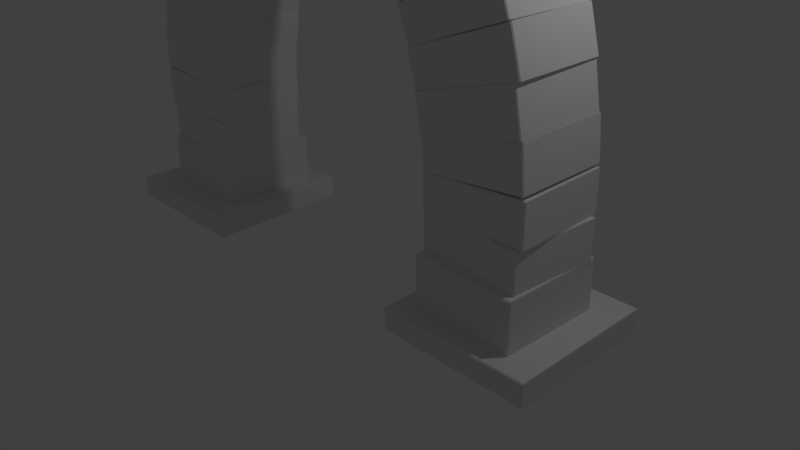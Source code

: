 # Source: archway.blend  (saved by Blender 2.77.0; exported with 4.5.12 LTS)
import bpy
from mathutils import Matrix  # noqa: F401  (used for matrix-valued properties, if any)

bpy.ops.wm.read_factory_settings(use_empty=True)
scene = bpy.context.scene
scene.name = 'Scene'

# ---- collections
col_collection_1 = bpy.data.collections.new('Collection 1'); scene.collection.children.link(col_collection_1)

# ---- materials (node trees are filled in below, after node groups)
mat_material = bpy.data.materials.new('Material')
mat_material.alpha_threshold = 0.0
mat_material.use_transparent_shadow = False
mat_material.roughness = 0.5
mat_material.line_color = (0.0, 0.0, 0.0, 1.0)
mat_material_003 = bpy.data.materials.new('Material.003')
mat_material_003.alpha_threshold = 0.0
mat_material_003.use_transparent_shadow = False
mat_material_003.roughness = 0.5
mat_material_003.line_color = (0.0, 0.0, 0.0, 1.0)

# ---- material node trees

# ---- world
world_world = bpy.data.worlds.new('World'); scene.world = world_world
world_world.color = (0.05088, 0.05088, 0.05088)
world_world.use_sun_shadow = False
world_world.sun_shadow_jitter_overblur = 0.0
world_world.cycles.sampling_method = 'MANUAL'

# ---- cameras
cam_camera = bpy.data.cameras.new('Camera')
cam_camera.clip_end = 100.0
cam_camera.lens = 35.0
cam_camera.sensor_width = 32.0
cam_camera.sensor_height = 18.0
cam_camera.ortho_scale = 7.314
cam_camera.dof.focus_distance = 0.0
cam_camera.dof.aperture_fstop = 128.0

# ---- lights
light_lamp = bpy.data.lights.new('Lamp', 'POINT')
light_lamp.transmission_factor = 0.0
light_lamp.cutoff_distance = 30.0
light_lamp.energy = 100.0
light_lamp.shadow_buffer_clip_start = 1.001
light_lamp.shadow_soft_size = 0.1
light_lamp.shadow_maximum_resolution = 0.006
light_lamp.use_absolute_resolution = True

# ---- meshes
me_cube_041 = bpy.data.meshes.new('Cube.041')
me_cube_041.from_pydata([(5.702, -1.061, 4.578), (4.407, -1.055, 5.357), (3.734, -1.027, 5.441), (-0.1958, -1.009, -6.502), (-1.0, -1.0, 1.0), (-1.022, -1.025, 1.014), (-0.8767, -1.035, 2.987), (1.164, -0.9842, 1.257), (8.825, -1.633, 0.3292), (8.845, -1.633, 0.3352), (8.826, -1.656, 0.363), (8.881, 1.416, 0.2002), (8.883, 1.44, 0.232), (8.902, 1.415, 0.2062), (10.11, 1.467, 6.833), (10.12, 1.443, 6.858), (10.13, 1.442, 6.818), (10.06, -1.629, 6.964), (10.08, -1.606, 6.947), (10.07, -1.606, 6.987), (8.437, -1.646, 0.7763), (8.416, -1.622, 0.7911), (8.428, -1.622, 0.7507), (8.494, 1.45, 0.6453), (8.484, 1.427, 0.6217), (8.472, 1.427, 0.662), (9.725, 1.454, 7.28), (9.724, 1.477, 7.246), (9.705, 1.454, 7.274), (9.669, -1.595, 7.409), (9.648, -1.595, 7.403), (9.667, -1.619, 7.377), (9.581, 0.8595, 5.948), (9.589, 0.8356, 5.972), (9.601, 0.8353, 5.932), (8.568, 0.887, 7.024), (8.549, 0.8639, 7.05), (8.569, 0.8633, 7.056), (9.521, -1.258, 5.925), (9.543, -1.235, 5.91), (9.531, -1.235, 5.95), (8.49, -1.206, 7.028), (8.508, -1.23, 7.001), (8.51, -1.207, 7.034), (8.744, 0.8928, 1.451), (8.762, 0.8687, 1.424), (8.742, 0.8693, 1.418), (7.71, 0.8973, 2.542), (7.731, 0.9203, 2.526), (7.722, 0.897, 2.501), (8.683, -1.201, 1.395), (8.704, -1.202, 1.401), (8.684, -1.225, 1.428), (7.651, -1.173, 2.519), (7.663, -1.173, 2.479), (7.671, -1.197, 2.503), (8.598, 0.7836, 7.023), (8.606, 0.7593, 7.046), (8.618, 0.7594, 7.006), (7.867, 0.8034, 7.799), (7.847, 0.7803, 7.824), (7.868, 0.7793, 7.83), (8.518, -1.099, 6.861), (8.54, -1.076, 6.848), (8.528, -1.076, 6.888), (7.769, -1.055, 7.666), (7.787, -1.079, 7.637), (7.79, -1.056, 7.672), (7.772, 0.8887, 2.575), (7.79, 0.8648, 2.546), (7.769, 0.8658, 2.54), (7.019, 0.8857, 3.365), (7.041, 0.9085, 3.351), (7.031, 0.8858, 3.324), (7.692, -0.9696, 2.382), (7.712, -0.9705, 2.389), (7.692, -0.9936, 2.413), (6.942, -0.9496, 3.207), (6.953, -0.9495, 3.166), (6.962, -0.9738, 3.189), (7.813, 0.8775, 7.69), (7.822, 0.8541, 7.716), (7.834, 0.8534, 7.676), (7.084, 0.8973, 8.464), (7.064, 0.8743, 8.494), (7.084, 0.8741, 8.5), (7.789, -1.007, 7.808), (7.808, -0.9839, 7.794), (7.796, -0.9833, 7.834), (7.038, -0.963, 8.612), (7.054, -0.9871, 8.588), (7.058, -0.9632, 8.618), (6.984, 0.8382, 3.24), (7.002, 0.814, 3.215), (6.98, 0.8143, 3.21), (6.351, 0.8317, 3.906), (6.372, 0.8548, 3.889), (6.365, 0.831, 3.864), (6.976, -1.023, 3.333), (6.953, -1.047, 3.33), (6.324, -1.006, 4.024), (6.338, -1.03, 3.983), (7.001, 0.9178, 8.488), (7.008, 0.8945, 8.514), (7.023, 0.8937, 8.476), (6.248, 0.9399, 9.106), (6.226, 0.917, 9.13), (6.247, 0.9167, 9.139), (6.967, -1.004, 8.617), (6.988, -0.9809, 8.604), (6.973, -0.9802, 8.642), (6.191, -0.9576, 9.258), (6.21, -0.9818, 9.239), (6.212, -0.9579, 9.267), (6.349, 0.8747, 3.97), (6.37, 0.8505, 3.95), (6.347, 0.8508, 3.943), (5.696, 0.8702, 4.503), (5.718, 0.8932, 4.488), (5.712, 0.8694, 4.463), (6.335, -1.024, 4.078), (6.311, -1.047, 4.072), (5.661, -1.004, 4.631), (5.677, -1.029, 4.593), (6.211, 0.9102, 9.121), (6.215, 0.8868, 9.147), (6.233, 0.8859, 9.11), (5.439, 0.9343, 9.58), (5.416, 0.9114, 9.596), (5.438, 0.9111, 9.609), (6.19, -1.012, 9.246), (6.172, -0.9876, 9.281), (5.373, -0.9864, 9.731), (5.395, -0.9633, 9.743), (5.726, 0.8619, 4.479), (5.745, 0.8374, 4.443), (5.102, 0.858, 4.828), (5.125, 0.8808, 4.816), (5.121, 0.8571, 4.793), (5.058, -1.04, 4.963), (5.077, -1.041, 4.928), (5.407, 0.9559, 9.664), (5.409, 0.9329, 9.691), (5.43, 0.9318, 9.659), (4.62, 0.978, 9.961), (4.597, 0.9551, 9.973), (4.619, 0.9551, 9.989), (5.369, -0.9644, 9.885), (5.393, -0.9415, 9.874), (5.372, -0.9405, 9.906), (4.559, -0.9417, 10.19), (4.583, -0.9184, 10.2), (5.086, 0.8627, 4.852), (5.107, 0.8381, 4.822), (4.451, 0.857, 5.072), (4.475, 0.8799, 5.062), (4.473, 0.8559, 5.04), (5.07, -1.035, 5.037), (5.047, -1.058, 5.048), (4.414, -1.04, 5.289), (4.436, -1.041, 5.258), (4.576, 1.002, 9.928), (4.577, 0.9789, 9.954), (4.599, 0.9776, 9.927), (3.783, 1.026, 10.06), (3.759, 1.003, 10.07), (3.782, 1.003, 10.09), (4.55, -0.9569, 10.15), (4.528, -0.9323, 10.18), (3.71, -0.9318, 10.29), (3.733, -0.9085, 10.31), (4.435, 0.9043, 5.154), (4.457, 0.8796, 5.13), (3.795, 0.9, 5.242), (3.82, 0.9228, 5.237), (3.819, 0.8987, 5.216), (3.746, -1.035, 5.47), (3.769, -1.036, 5.443), (3.739, 0.9969, 10.02), (3.738, 0.974, 10.05), (3.761, 0.9727, 10.02), (2.945, 1.022, 9.985), (2.92, 0.9994, 9.987), (2.942, 0.9993, 10.01), (3.701, -0.9232, 10.25), (3.678, -0.8986, 10.27), (2.861, -0.873, 10.21), (2.884, -0.8973, 10.21), (2.883, -0.8733, 10.23), (3.771, 0.8932, 5.236), (3.794, 0.8684, 5.216), (3.296, 0.8838, 5.221), (3.32, 0.9066, 5.219), (3.321, 0.8825, 5.198), (3.237, -0.9886, 5.443), (3.261, -1.013, 5.423), (2.903, 1.001, 9.921), (2.901, 0.978, 9.949), (2.925, 0.9771, 9.935), (2.13, 1.015, 9.527), (2.107, 0.9917, 9.519), (2.125, 0.9919, 9.553), (2.875, -0.9198, 10.12), (2.853, -0.8954, 10.13), (2.059, -0.8816, 9.701), (2.08, -0.9056, 9.714), (2.076, -0.8816, 9.735), (3.314, 0.9091, 5.306), (3.336, 0.8852, 5.318), (3.317, 0.8851, 5.284), (2.852, 0.8928, 5.074), (2.874, 0.9161, 5.084), (2.878, 0.892, 5.062), (3.268, -1.012, 5.468), (3.287, -1.012, 5.502), (2.803, -0.9805, 5.256), (2.828, -1.005, 5.246), (2.081, 1.021, 9.508), (2.079, 0.9984, 9.542), (2.1, 0.9978, 9.535), (1.346, 1.029, 8.797), (1.326, 1.006, 8.784), (1.337, 1.006, 8.823), (2.039, -0.8998, 9.653), (2.057, -0.8763, 9.674), (2.037, -0.8758, 9.68), (1.283, -0.8684, 8.922), (1.302, -0.8922, 8.938), (1.294, -0.8681, 8.962), (2.821, 0.9458, 5.142), (2.842, 0.922, 5.159), (2.828, 0.9217, 5.118), (2.383, 0.9257, 4.718), (2.402, 0.9492, 4.739), (2.407, 0.9251, 4.713), (2.8, -0.9522, 5.298), (2.785, -0.976, 5.259), (2.34, -0.9484, 4.857), (2.364, -0.9726, 4.854), (1.325, 1.038, 8.729), (1.321, 1.015, 8.768), (1.34, 1.014, 8.762), (0.6512, 1.05, 7.721), (0.6324, 1.026, 7.704), (0.6372, 1.027, 7.745), (1.275, -0.9218, 8.883), (1.256, -0.8975, 8.888), (0.5677, -0.8855, 7.823), (0.5833, -0.9094, 7.848), (0.5725, -0.8852, 7.865), (2.369, 0.9561, 4.746), (2.388, 0.9321, 4.766), (2.38, 0.9318, 4.723), (1.967, 0.9386, 4.142), (1.982, 0.962, 4.169), (1.991, 0.9378, 4.144), (2.315, -1.004, 4.844), (2.322, -1.003, 4.887), (1.902, -0.9734, 4.262), (1.926, -0.9978, 4.265), (0.6727, 1.074, 7.637), (0.6639, 1.051, 7.677), (0.6833, 1.05, 7.674), (0.07956, 1.09, 6.359), (0.06329, 1.067, 6.338), (0.06214, 1.068, 6.381), (0.5963, -0.9236, 7.766), (0.578, -0.8991, 7.769), (-0.02269, -0.8832, 6.43), (-0.01111, -0.9071, 6.457), (-0.02384, -0.8828, 6.472), (1.987, 0.9851, 4.154), (2.003, 0.961, 4.176), (2.001, 0.9607, 4.133), (1.633, 0.97, 3.388), (1.644, 0.9934, 3.419), (1.657, 0.969, 3.394), (1.914, -1.013, 4.225), (1.916, -1.013, 4.269), (1.547, -0.9805, 3.479), (1.57, -1.005, 3.486), (0.0405, 1.117, 6.327), (0.02665, 1.094, 6.365), (0.04511, 1.093, 6.366), (-0.4542, 1.136, 4.811), (-0.4661, 1.113, 4.787), (-0.4744, 1.114, 4.83), (-0.06908, -0.9201, 6.385), (-0.06039, -0.8968, 6.42), (-0.07885, -0.8958, 6.418), (-0.5728, -0.9001, 4.841), (-0.5799, -0.8759, 4.883), (1.628, 1.016, 3.365), (1.641, 0.9915, 3.388), (1.642, 0.9912, 3.336), (1.333, 1.003, 2.457), (1.341, 1.026, 2.488), (1.355, 1.002, 2.461), (1.536, -0.9984, 3.442), (1.536, -1.022, 3.391), (1.227, -1.011, 2.511), (1.248, -1.012, 2.515), (6.859, 1.273, -10.63), (6.871, 1.272, -10.68), (6.85, 1.296, -10.66), (6.803, -1.776, -10.51), (6.793, -1.8, -10.53), (6.815, -1.777, -10.55), (5.563, -1.827, -17.13), (5.562, -1.803, -17.16), (5.582, -1.804, -17.16), (5.62, 1.269, -17.26), (5.639, 1.245, -17.29), (5.618, 1.246, -17.29), (6.461, 1.307, -10.25), (6.442, 1.284, -10.22), (6.462, 1.284, -10.21), (6.404, -1.789, -10.12), (6.406, -1.765, -10.08), (6.385, -1.765, -10.09), (5.165, -1.792, -16.74), (5.174, -1.816, -16.72), (5.153, -1.792, -16.7), (5.221, 1.256, -16.87), (5.21, 1.257, -16.83), (5.231, 1.28, -16.85), (5.509, -1.204, -15.62), (5.508, -1.18, -15.65), (5.528, -1.181, -15.65), (4.496, -1.176, -14.55), (4.475, -1.152, -14.53), (4.487, -1.152, -14.57), (5.569, 0.9138, -15.6), (5.587, 0.8897, -15.63), (5.567, 0.8903, -15.63), (4.534, 0.9183, -14.51), (4.556, 0.9413, -14.52), (4.546, 0.9181, -14.55), (6.345, -1.237, -11.12), (6.367, -1.214, -11.14), (6.355, -1.214, -11.1), (5.314, -1.185, -10.02), (5.333, -1.209, -10.05), (5.335, -1.186, -10.02), (6.414, 0.8567, -11.08), (6.426, 0.8564, -11.12), (6.406, 0.8805, -11.1), (5.373, 0.885, -10.0), (5.394, 0.8844, -9.994), (5.393, 0.9081, -10.03), (4.52, -1.074, -14.6), (4.52, -1.05, -14.63), (4.54, -1.051, -14.63), (3.79, -1.054, -13.83), (3.77, -1.03, -13.81), (3.782, -1.03, -13.85), (4.6, 0.8082, -14.44), (4.618, 0.7843, -14.47), (4.597, 0.7853, -14.48), (3.848, 0.8052, -13.65), (3.87, 0.8281, -13.67), (3.859, 0.8054, -13.69), (5.346, -1.179, -10.16), (5.368, -1.156, -10.17), (5.356, -1.157, -10.13), (4.598, -1.135, -9.351), (4.616, -1.159, -9.379), (4.618, -1.136, -9.345), (5.434, 0.6788, -9.971), (5.446, 0.6789, -10.01), (5.426, 0.7031, -9.993), (4.675, 0.6998, -9.193), (4.696, 0.6989, -9.187), (4.695, 0.723, -9.218), (3.804, -1.104, -13.68), (3.781, -1.127, -13.69), (3.034, -1.083, -12.87), (3.046, -1.107, -12.91), (3.812, 0.7577, -13.78), (3.83, 0.7336, -13.8), (3.808, 0.7338, -13.81), (3.061, 0.7545, -12.98), (3.082, 0.7775, -13.0), (3.073, 0.7538, -13.03), (4.617, -1.087, -9.208), (4.636, -1.064, -9.223), (4.624, -1.064, -9.183), (3.984, -1.047, -8.532), (4.0, -1.071, -8.554), (4.005, -1.047, -8.526), (4.65, 0.7736, -9.301), (4.662, 0.773, -9.341), (4.642, 0.797, -9.327), (4.011, 0.7907, -8.65), (4.032, 0.7904, -8.644), (4.03, 0.8137, -8.677), (2.991, -1.124, -12.78), (3.011, -1.124, -12.78), (2.286, -1.106, -11.85), (2.268, -1.082, -11.83), (3.014, 0.7987, -12.86), (3.031, 0.7746, -12.89), (3.011, 0.7747, -12.89), (2.314, 0.8161, -11.93), (2.288, 0.7928, -11.94), (3.982, -1.089, -8.595), (3.974, -1.065, -8.552), (3.359, -1.05, -7.77), (3.376, -1.074, -7.794), (3.379, -1.051, -7.766), (3.993, 0.8097, -8.664), (4.001, 0.8091, -8.708), (3.982, 0.8331, -8.689), (3.378, 0.8246, -7.881), (3.398, 0.8245, -7.877), (3.395, 0.8477, -7.913), (2.286, -1.051, -11.8), (2.266, -1.075, -11.8), (1.588, -1.036, -10.68), (1.594, -1.06, -10.72), (2.284, 0.8477, -11.87), (2.299, 0.8237, -11.91), (2.278, 0.8238, -11.91), (1.601, 0.8393, -10.78), (1.619, 0.8626, -10.8), (1.607, 0.8388, -10.82), (3.39, -1.044, -7.823), (3.406, -1.02, -7.839), (3.4, -1.02, -7.796), (2.86, -1.009, -6.937), (2.871, -1.032, -6.966), (2.88, -1.009, -6.935), (3.412, 0.8551, -7.897), (3.418, 0.8547, -7.94), (3.399, 0.8786, -7.922), (2.873, 0.8667, -7.038), (2.892, 0.8666, -7.036), (2.886, 0.8898, -7.073), (1.577, -1.056, -10.74), (1.557, -1.08, -10.74), (0.9277, -1.063, -9.524), (0.9133, -1.039, -9.498), (1.556, 0.8424, -10.87), (1.568, 0.8184, -10.91), (1.548, 0.8183, -10.91), (0.9301, 0.8587, -9.665), (0.9043, 0.8351, -9.664), (2.845, -1.013, -6.945), (2.86, -0.9893, -6.962), (2.857, -0.9886, -6.919), (2.349, -0.976, -5.949), (2.36, -1.0, -5.982), (2.369, -0.9759, -5.948), (2.848, 0.8859, -7.085), (2.851, 0.8853, -7.129), (2.833, 0.909, -7.11), (2.34, 0.8985, -6.115), (2.36, 0.8987, -6.114), (2.351, 0.9216, -6.152), (0.9376, -1.062, -9.448), (0.9182, -1.086, -9.443), (0.3324, -1.071, -8.049), (0.3315, -1.072, -8.092), (0.9093, 0.8748, -9.564), (0.9192, 0.8508, -9.601), (0.8996, 0.8506, -9.598), (0.3138, 0.8649, -8.203), (0.3292, 0.8883, -8.227), (0.3129, 0.8643, -8.246), (2.313, -1.022, -5.996), (2.327, -0.9987, -6.014), (2.326, -0.9981, -5.97), (1.852, -1.011, -4.905), (1.874, -0.9876, -4.9), (2.308, 0.9147, -6.123), (2.308, 0.9141, -6.167), (2.291, 0.9378, -6.147), (1.833, 0.9249, -5.059), (1.856, 0.9252, -5.053), (1.845, 0.9481, -5.09), (0.3485, -1.018, -8.027), (0.3294, -1.042, -8.021), (-0.205, -1.031, -6.554), (-0.2153, -1.008, -6.529), (0.3145, 0.8803, -8.12), (0.322, 0.8564, -8.158), (0.3026, 0.8562, -8.154), (-0.2158, 0.891, -6.665), (-0.2417, 0.8671, -6.66), (1.843, -0.9803, -4.878), (1.856, -0.9568, -4.897), (1.858, -0.9562, -4.853), (1.526, -0.9492, -4.002), (1.533, -0.9731, -4.032), (1.548, -0.9489, -4.005), (1.832, 0.9185, -4.985), (1.83, 0.9179, -5.028), (1.814, 0.9416, -5.007), (1.5, 0.9255, -4.133), (1.521, 0.9257, -4.136), (1.506, 0.9487, -4.166), (-0.6081, -0.9907, -4.796), (-0.6144, -0.9669, -4.771), (-0.1917, 0.9133, -6.573), (-0.2025, 0.889, -6.626), (-0.5948, 0.9316, -4.904), (-0.621, 0.908, -4.894), (1.522, -0.9752, -4.136), (1.531, -0.951, -4.096), (1.271, -0.9393, -3.116), (1.28, -0.9632, -3.138), (1.294, -0.9393, -3.123), (1.524, 0.9238, -4.219), (1.516, 0.9232, -4.261), (1.504, 0.9471, -4.238), (1.264, 0.9355, -3.239), (1.288, 0.9355, -3.246), (1.268, 0.9587, -3.268), (-0.6069, -0.9723, -4.753), (-0.6287, -0.9956, -4.742), (-0.9069, -0.9753, -2.911), (-0.9105, -0.9515, -2.889), (-0.5967, 0.9266, -4.829), (-0.5959, 0.9027, -4.858), (-0.6175, 0.9029, -4.849), (-0.8732, 0.9468, -3.01), (-0.8994, 0.9235, -2.994), (1.23, -0.9905, -3.131), (1.237, -0.9672, -3.154), (1.251, -0.9669, -3.116), (1.064, -0.9538, -2.042), (1.067, -0.9776, -2.065), (1.089, -0.9541, -2.056), (1.262, 0.9081, -3.221), (1.248, 0.9078, -3.26), (1.241, 0.9317, -3.237), (1.075, 0.9212, -2.148), (1.1, 0.9209, -2.162), (1.078, 0.9445, -2.174), (-0.8973, -0.9839, -2.876), (-0.8738, -0.984, -2.891), (-1.017, -0.9735, -0.93), (-1.039, -0.9736, -0.9537), (-0.8707, 0.977, -2.922), (-0.8701, 0.9533, -2.946), (-0.8936, 0.9534, -2.932), (-1.013, 0.9637, -0.9857), (-1.011, 0.9872, -1.01), (-1.035, 0.9636, -1.009), (1.052, -0.9836, -2.082), (1.072, -0.9598, -2.05), (0.9645, -0.9762, -0.9132), (0.9893, -0.9528, -0.9372), (1.076, 0.9538, -2.105), (1.055, 0.9537, -2.138), (1.053, 0.9774, -2.114), (0.9682, 0.961, -0.969), (0.993, 0.9608, -0.9923), (0.9694, 0.9844, -0.9932), (-1.0, -1.0, -0.9764), (-0.9764, -1.0, -1.0), (-0.9764, 1.0, -0.9764), (-0.9764, 0.9764, -1.0), (-1.0, 0.9764, -0.9764), (-0.9764, 1.0, 0.9648), (-1.0, 0.9764, 1.0), (0.9764, -1.0, -1.0), (1.0, -1.0, -0.9764), (0.9989, -0.9989, 0.1544), (0.9771, -0.9989, 0.1869), (1.0, 0.9764, -0.9764), (0.9764, 0.9764, -1.0), (0.9764, 1.0, -0.9764), (0.9771, 0.9775, 0.1869), (0.9989, 0.9775, 0.1544), (0.9753, 1.001, 0.1622), (-0.9968, 1.015, 1.089), (-1.022, 0.9916, 1.073), (-0.8561, 1.005, 2.999), (-0.8763, 0.9812, 3.046), (0.9816, -1.021, 0.1727), (1.005, -1.021, 0.1871), (1.086, -1.026, 1.303), (1.07, -1.026, 1.341), (1.005, 0.9955, 0.2458), (0.982, 0.9956, 0.2314), (0.9826, 1.019, 0.2575), (1.07, 0.9906, 1.4), (1.087, 0.9907, 1.361), (1.064, 1.014, 1.375), (-0.8761, -0.9731, 3.088), (-0.862, -0.9731, 3.049), (-0.5742, -0.9559, 4.923), (-0.5926, -0.9794, 4.916), (-0.8398, 1.027, 3.099), (-0.8476, 1.003, 3.074), (-0.8616, 1.003, 3.113), (-0.56, 0.9969, 4.948), (-0.5592, 1.021, 4.908), (-0.5782, 0.997, 4.941), (1.32, -0.9633, 2.383), (1.33, -0.9868, 2.337), (1.178, 0.9922, 1.282), (1.162, 1.016, 1.329), (1.335, 0.9896, 2.408), (1.345, 0.9896, 2.362), (1.324, 1.013, 2.383)], [], [(20, 10, 17, 31), (37, 43, 40, 33), (12, 23, 27, 14), (15, 26, 29, 19), (21, 30, 28, 25), (8, 22, 24, 11), (34, 39, 51, 45), (54, 49, 46, 50), (61, 67, 64, 57), (47, 53, 41, 36), (48, 35, 32, 44), (42, 55, 52, 38), (58, 63, 75, 69), (78, 73, 70, 74), (85, 91, 88, 81), (71, 77, 65, 60), (72, 59, 56, 68), (66, 79, 76, 62), (82, 87, 98, 93), (101, 97, 94, 99), (107, 113, 110, 103), (95, 100, 89, 84), (96, 83, 80, 92), (90, 101, 99, 86), (104, 109, 120, 115), (123, 119, 116, 121), (129, 133, 131, 125), (117, 122, 111, 106), (118, 105, 102, 114), (112, 123, 121, 108), (126, 130, 0, 135), (140, 138, 135, 0), (146, 151, 149, 142), (136, 139, 132, 128), (137, 127, 124, 134), (132, 139, 140, 0, 130), (143, 148, 157, 153), (160, 156, 153, 157, 158), (166, 170, 168, 162), (154, 159, 150, 145), (155, 144, 141, 152), (150, 159, 160, 158, 147), (163, 167, 1, 172), (177, 175, 172, 1), (183, 188, 185, 179), (173, 176, 169, 165), (174, 164, 161, 171), (169, 176, 177, 1, 167), (180, 184, 2, 190), (195, 193, 190, 2), (201, 206, 203, 197), (191, 194, 186, 182), (192, 181, 178, 189), (187, 195, 2, 184), (198, 202, 214, 208), (216, 212, 209, 213), (222, 228, 225, 218), (210, 215, 204, 200), (211, 199, 196, 207), (205, 216, 213, 214, 202), (219, 224, 235, 230), (238, 234, 231, 236), (244, 249, 246, 240), (232, 237, 226, 221), (233, 220, 217, 229), (227, 238, 236, 223), (241, 245, 257, 251), (259, 255, 252, 256), (265, 270, 267, 261), (253, 258, 247, 243), (254, 242, 239, 250), (248, 259, 256, 257, 245), (262, 266, 278, 272), (280, 276, 273, 277), (286, 291, 289, 282), (274, 279, 268, 264), (275, 263, 260, 271), (269, 280, 277, 278, 266), (283, 288, 298, 293), (301, 297, 294, 299), (303, 307, 310, 312), (295, 300, 290, 285), (296, 284, 281, 292), (290, 300, 301, 299, 287), (314, 304, 311, 325), (331, 337, 334, 327), (306, 317, 321, 308), (309, 320, 323, 313), (315, 324, 322, 319), (302, 316, 318, 305), (328, 333, 345, 339), (348, 343, 340, 344), (355, 361, 358, 351), (341, 347, 335, 330), (342, 329, 326, 338), (336, 349, 346, 332), (352, 357, 369, 363), (372, 367, 364, 368), (377, 383, 380, 375), (365, 371, 359, 354), (366, 353, 350, 362), (360, 373, 370, 356), (374, 379, 391, 385), (394, 389, 386, 390), (398, 399, 404, 402, 396), (387, 393, 381, 376), (388, 377, 375, 384), (382, 395, 392, 378), (397, 401, 411, 405), (414, 409, 406, 410), (419, 425, 422, 417), (407, 413, 404, 399), (408, 398, 396, 397, 405), (403, 415, 412, 400), (416, 421, 433, 427), (436, 431, 428, 432), (440, 441, 446, 444, 439), (429, 435, 423, 418), (430, 419, 417, 426), (424, 437, 434, 420), (438, 443, 454, 448), (457, 452, 449, 453), (462, 468, 465, 460), (450, 456, 446, 441), (451, 440, 439, 447), (445, 458, 455, 442), (459, 464, 475, 470), (478, 473, 471, 474), (482, 483, 488, 486, 481), (472, 477, 466, 461), (472, 461, 462, 460, 469), (467, 479, 476, 463), (480, 485, 496, 490), (499, 494, 491, 495), (510, 501, 3, 507), (492, 498, 488, 483), (493, 482, 481, 489), (487, 500, 497, 484), (509, 515, 506, 502), (3, 504, 513, 507), (520, 521, 526, 524, 519), (501, 502, 506, 504, 3), (516, 511, 508, 512), (505, 517, 514, 503), (518, 523, 534, 528), (537, 532, 529, 533), (542, 548, 545, 539), (530, 536, 526, 521), (531, 520, 519, 527), (525, 538, 535, 522), (540, 544, 554, 549), (557, 552, 550, 553), (4, 565, 563, 559), (551, 556, 546, 541), (551, 541, 542, 539, 540, 549), (547, 558, 555, 543), (560, 562, 571, 566), (569, 573, 565, 4), (578, 589, 586, 576), (564, 575, 572, 561), (568, 569, 4, 559, 560, 566, 567), (574, 568, 567, 570), (5, 577, 585, 580), (6, 579, 577, 5), (593, 599, 596, 590), (588, 582, 581, 584), (583, 587, 579, 6), (582, 583, 6, 5, 580, 581), (591, 595, 602, 7), (605, 601, 7, 602), (600, 604, 597, 592), (601, 593, 590, 591, 7), (598, 606, 603, 594), (8, 9, 10), (11, 12, 13), (14, 15, 16), (17, 18, 19), (20, 21, 22), (23, 24, 25), (26, 27, 28), (29, 30, 31), (32, 33, 34), (35, 36, 37), (38, 39, 40), (41, 42, 43), (44, 45, 46), (47, 48, 49), (50, 51, 52), (53, 54, 55), (56, 57, 58), (59, 60, 61), (62, 63, 64), (65, 66, 67), (68, 69, 70), (71, 72, 73), (74, 75, 76), (77, 78, 79), (80, 81, 82), (83, 84, 85), (86, 87, 88), (89, 90, 91), (92, 93, 94), (95, 96, 97), (102, 103, 104), (105, 106, 107), (108, 109, 110), (111, 112, 113), (114, 115, 116), (117, 118, 119), (124, 125, 126), (127, 128, 129), (136, 137, 138), (141, 142, 143), (144, 145, 146), (147, 148, 149), (154, 155, 156), (161, 162, 163), (164, 165, 166), (173, 174, 175), (178, 179, 180), (181, 182, 183), (186, 187, 188), (191, 192, 193), (196, 197, 198), (199, 200, 201), (204, 205, 206), (207, 208, 209), (210, 211, 212), (217, 218, 219), (220, 221, 222), (223, 224, 225), (226, 227, 228), (229, 230, 231), (232, 233, 234), (239, 240, 241), (242, 243, 244), (247, 248, 249), (250, 251, 252), (253, 254, 255), (260, 261, 262), (263, 264, 265), (268, 269, 270), (271, 272, 273), (274, 275, 276), (281, 282, 283), (284, 285, 286), (287, 288, 289), (292, 293, 294), (295, 296, 297), (302, 303, 304), (305, 306, 307), (308, 309, 310), (311, 312, 313), (314, 315, 316), (317, 318, 319), (320, 321, 322), (323, 324, 325), (326, 327, 328), (329, 330, 331), (332, 333, 334), (335, 336, 337), (338, 339, 340), (341, 342, 343), (344, 345, 346), (347, 348, 349), (350, 351, 352), (353, 354, 355), (356, 357, 358), (359, 360, 361), (362, 363, 364), (365, 366, 367), (368, 369, 370), (371, 372, 373), (378, 379, 380), (381, 382, 383), (384, 385, 386), (387, 388, 389), (390, 391, 392), (393, 394, 395), (400, 401, 402), (407, 408, 409), (410, 411, 412), (413, 414, 415), (420, 421, 422), (423, 424, 425), (426, 427, 428), (429, 430, 431), (432, 433, 434), (435, 436, 437), (442, 443, 444), (447, 448, 449), (450, 451, 452), (453, 454, 455), (456, 457, 458), (463, 464, 465), (466, 467, 468), (469, 470, 471), (474, 475, 476), (477, 478, 479), (484, 485, 486), (489, 490, 491), (492, 493, 494), (495, 496, 497), (498, 499, 500), (509, 510, 511), (512, 513, 514), (515, 516, 517), (522, 523, 524), (527, 528, 529), (530, 531, 532), (533, 534, 535), (536, 537, 538), (543, 544, 545), (546, 547, 548), (553, 554, 555), (556, 557, 558), (561, 562, 563), (570, 571, 572), (573, 574, 575), (584, 585, 586), (587, 588, 589), (594, 595, 596), (597, 598, 599), (604, 605, 606), (8, 11, 13, 9), (9, 18, 17, 10), (10, 20, 22, 8), (12, 14, 16, 13), (11, 24, 23, 12), (15, 19, 18, 16), (14, 27, 26, 15), (19, 29, 31, 17), (21, 25, 24, 22), (20, 31, 30, 21), (25, 28, 27, 23), (28, 30, 29, 26), (32, 35, 37, 33), (36, 41, 43, 37), (42, 38, 40, 43), (39, 34, 33, 40), (41, 53, 55, 42), (54, 50, 52, 55), (51, 39, 38, 52), (53, 47, 49, 54), (48, 44, 46, 49), (45, 51, 50, 46), (47, 36, 35, 48), (34, 45, 44, 32), (56, 59, 61, 57), (60, 65, 67, 61), (66, 62, 64, 67), (63, 58, 57, 64), (65, 77, 79, 66), (78, 74, 76, 79), (75, 63, 62, 76), (77, 71, 73, 78), (72, 68, 70, 73), (69, 75, 74, 70), (71, 60, 59, 72), (58, 69, 68, 56), (80, 83, 85, 81), (84, 89, 91, 85), (90, 86, 88, 91), (87, 82, 81, 88), (89, 100, 101, 90), (98, 87, 86, 99), (100, 95, 97, 101), (96, 92, 94, 97), (93, 98, 99, 94), (95, 84, 83, 96), (82, 93, 92, 80), (102, 105, 107, 103), (106, 111, 113, 107), (112, 108, 110, 113), (109, 104, 103, 110), (111, 122, 123, 112), (120, 109, 108, 121), (122, 117, 119, 123), (118, 114, 116, 119), (115, 120, 121, 116), (117, 106, 105, 118), (104, 115, 114, 102), (124, 127, 129, 125), (128, 132, 133, 129), (132, 130, 131, 133), (130, 126, 125, 131), (139, 136, 138, 140), (137, 134, 135, 138), (136, 128, 127, 137), (126, 135, 134, 124), (141, 144, 146, 142), (145, 150, 151, 146), (150, 147, 149, 151), (148, 143, 142, 149), (157, 148, 147, 158), (159, 154, 156, 160), (155, 152, 153, 156), (154, 145, 144, 155), (143, 153, 152, 141), (161, 164, 166, 162), (165, 169, 170, 166), (169, 167, 168, 170), (167, 163, 162, 168), (176, 173, 175, 177), (174, 171, 172, 175), (173, 165, 164, 174), (163, 172, 171, 161), (178, 181, 183, 179), (182, 186, 188, 183), (187, 184, 185, 188), (184, 180, 179, 185), (186, 194, 195, 187), (194, 191, 193, 195), (192, 189, 190, 193), (191, 182, 181, 192), (180, 190, 189, 178), (196, 199, 201, 197), (200, 204, 206, 201), (205, 202, 203, 206), (202, 198, 197, 203), (204, 215, 216, 205), (215, 210, 212, 216), (211, 207, 209, 212), (208, 214, 213, 209), (210, 200, 199, 211), (198, 208, 207, 196), (217, 220, 222, 218), (221, 226, 228, 222), (227, 223, 225, 228), (224, 219, 218, 225), (226, 237, 238, 227), (235, 224, 223, 236), (237, 232, 234, 238), (233, 229, 231, 234), (230, 235, 236, 231), (232, 221, 220, 233), (219, 230, 229, 217), (239, 242, 244, 240), (243, 247, 249, 244), (248, 245, 246, 249), (245, 241, 240, 246), (247, 258, 259, 248), (258, 253, 255, 259), (254, 250, 252, 255), (251, 257, 256, 252), (253, 243, 242, 254), (241, 251, 250, 239), (260, 263, 265, 261), (264, 268, 270, 265), (269, 266, 267, 270), (266, 262, 261, 267), (268, 279, 280, 269), (279, 274, 276, 280), (275, 271, 273, 276), (272, 278, 277, 273), (274, 264, 263, 275), (262, 272, 271, 260), (281, 284, 286, 282), (285, 290, 291, 286), (290, 287, 289, 291), (288, 283, 282, 289), (298, 288, 287, 299), (300, 295, 297, 301), (296, 292, 294, 297), (293, 298, 299, 294), (295, 285, 284, 296), (283, 293, 292, 281), (302, 305, 307, 303), (303, 312, 311, 304), (304, 314, 316, 302), (306, 308, 310, 307), (305, 318, 317, 306), (309, 313, 312, 310), (308, 321, 320, 309), (313, 323, 325, 311), (315, 319, 318, 316), (314, 325, 324, 315), (319, 322, 321, 317), (322, 324, 323, 320), (326, 329, 331, 327), (330, 335, 337, 331), (336, 332, 334, 337), (333, 328, 327, 334), (335, 347, 349, 336), (348, 344, 346, 349), (345, 333, 332, 346), (347, 341, 343, 348), (342, 338, 340, 343), (339, 345, 344, 340), (341, 330, 329, 342), (328, 339, 338, 326), (350, 353, 355, 351), (354, 359, 361, 355), (360, 356, 358, 361), (357, 352, 351, 358), (359, 371, 373, 360), (372, 368, 370, 373), (369, 357, 356, 370), (371, 365, 367, 372), (366, 362, 364, 367), (363, 369, 368, 364), (365, 354, 353, 366), (352, 363, 362, 350), (376, 381, 383, 377), (382, 378, 380, 383), (379, 374, 375, 380), (381, 393, 395, 382), (394, 390, 392, 395), (391, 379, 378, 392), (393, 387, 389, 394), (388, 384, 386, 389), (385, 391, 390, 386), (387, 376, 377, 388), (374, 385, 384, 375), (403, 400, 402, 404), (401, 397, 396, 402), (404, 413, 415, 403), (414, 410, 412, 415), (411, 401, 400, 412), (413, 407, 409, 414), (408, 405, 406, 409), (405, 411, 410, 406), (407, 399, 398, 408), (418, 423, 425, 419), (424, 420, 422, 425), (421, 416, 417, 422), (423, 435, 437, 424), (436, 432, 434, 437), (433, 421, 420, 434), (435, 429, 431, 436), (430, 426, 428, 431), (427, 433, 432, 428), (429, 418, 419, 430), (416, 427, 426, 417), (445, 442, 444, 446), (443, 438, 439, 444), (446, 456, 458, 445), (457, 453, 455, 458), (454, 443, 442, 455), (456, 450, 452, 457), (451, 447, 449, 452), (448, 454, 453, 449), (450, 441, 440, 451), (438, 448, 447, 439), (461, 466, 468, 462), (467, 463, 465, 468), (464, 459, 460, 465), (466, 477, 479, 467), (478, 474, 476, 479), (475, 464, 463, 476), (477, 472, 473, 478), (472, 469, 471, 473), (470, 475, 474, 471), (459, 470, 469, 460), (487, 484, 486, 488), (485, 480, 481, 486), (488, 498, 500, 487), (499, 495, 497, 500), (496, 485, 484, 497), (498, 492, 494, 499), (493, 489, 491, 494), (490, 496, 495, 491), (492, 483, 482, 493), (480, 490, 489, 481), (505, 503, 504, 506), (506, 515, 517, 505), (516, 512, 514, 517), (513, 504, 503, 514), (515, 509, 511, 516), (510, 507, 508, 511), (507, 513, 512, 508), (509, 502, 501, 510), (525, 522, 524, 526), (523, 518, 519, 524), (526, 536, 538, 525), (537, 533, 535, 538), (534, 523, 522, 535), (536, 530, 532, 537), (531, 527, 529, 532), (528, 534, 533, 529), (530, 521, 520, 531), (518, 528, 527, 519), (541, 546, 548, 542), (547, 543, 545, 548), (544, 540, 539, 545), (546, 556, 558, 547), (557, 553, 555, 558), (554, 544, 543, 555), (556, 551, 552, 557), (551, 549, 550, 552), (549, 554, 553, 550), (564, 561, 563, 565), (562, 560, 559, 563), (565, 573, 575, 564), (574, 570, 572, 575), (571, 562, 561, 572), (573, 569, 568, 574), (566, 571, 570, 567), (578, 576, 577, 579), (579, 587, 589, 578), (588, 584, 586, 589), (585, 577, 576, 586), (587, 583, 582, 588), (580, 585, 584, 581), (592, 597, 599, 593), (598, 594, 596, 599), (595, 591, 590, 596), (597, 604, 606, 598), (605, 602, 603, 606), (602, 595, 594, 603), (604, 600, 601, 605), (600, 592, 593, 601), (9, 13, 16, 18)])
me_cube_041.polygons.foreach_set('material_index', [0, 0, 0, 0, 0, 0, 0, 0, 0, 0, 0, 0, 0, 0, 0, 0, 0, 0, 0, 0, 0, 0, 0, 0, 0, 0, 0, 0, 0, 0, 0, 0, 0, 0, 0, 0, 0, 0, 0, 0, 0, 0, 0, 0, 0, 0, 0, 0, 0, 0, 0, 0, 0, 0, 0, 0, 0, 0, 0, 0, 0, 0, 0, 0, 0, 0, 0, 0, 0, 0, 0, 0, 0, 0, 0, 0, 0, 0, 0, 0, 1, 0, 0, 0, 1, 1, 1, 1, 1, 1, 1, 1, 1, 1, 1, 1, 1, 1, 1, 1, 1, 1, 1, 1, 1, 1, 1, 1, 1, 1, 1, 1, 1, 1, 1, 1, 1, 1, 1, 1, 1, 1, 1, 1, 1, 1, 1, 1, 1, 1, 1, 1, 1, 1, 1, 1, 1, 1, 1, 1, 1, 1, 1, 1, 1, 1, 1, 1, 1, 1, 1, 1, 1, 1, 1, 1, 1, 1, 1, 1, 1, 1, 1, 1, 1, 1, 1, 1, 1, 1, 1, 1, 1, 0, 0, 0, 0, 0, 0, 0, 0, 0, 0, 0, 0, 0, 0, 0, 0, 0, 0, 0, 0, 0, 0, 0, 0, 0, 0, 0, 0, 0, 0, 0, 0, 0, 0, 0, 0, 0, 0, 0, 0, 0, 0, 0, 0, 0, 0, 0, 0, 0, 0, 0, 0, 0, 0, 0, 0, 0, 0, 0, 0, 0, 0, 0, 0, 0, 0, 0, 0, 0, 0, 0, 0, 0, 0, 0, 0, 1, 1, 1, 1, 1, 1, 1, 1, 1, 1, 1, 1, 1, 1, 1, 1, 1, 1, 1, 1, 1, 1, 1, 1, 1, 1, 1, 1, 1, 1, 1, 1, 1, 1, 1, 1, 1, 1, 1, 1, 1, 1, 1, 1, 1, 1, 1, 1, 1, 1, 1, 1, 1, 1, 1, 1, 1, 1, 1, 1, 1, 1, 1, 1, 1, 1, 1, 1, 1, 1, 1, 1, 1, 1, 1, 0, 0, 0, 0, 0, 0, 0, 0, 0, 0, 0, 0, 0, 0, 0, 0, 0, 0, 0, 0, 0, 0, 0, 0, 0, 0, 0, 0, 0, 0, 0, 0, 0, 0, 0, 0, 0, 0, 0, 0, 0, 0, 0, 0, 0, 0, 0, 0, 0, 0, 0, 0, 0, 0, 0, 0, 0, 0, 0, 0, 0, 0, 0, 0, 0, 0, 0, 0, 0, 0, 0, 0, 0, 0, 0, 0, 0, 0, 0, 0, 0, 0, 0, 0, 0, 0, 0, 0, 0, 0, 0, 0, 0, 0, 0, 0, 0, 0, 0, 0, 0, 0, 0, 0, 0, 0, 0, 0, 0, 0, 0, 0, 0, 0, 0, 0, 0, 0, 0, 0, 0, 0, 0, 0, 0, 0, 0, 0, 0, 0, 0, 0, 0, 0, 0, 0, 0, 0, 0, 0, 0, 0, 0, 1, 1, 1, 1, 1, 1, 1, 1, 1, 1, 1, 1, 1, 1, 1, 1, 1, 1, 1, 1, 1, 1, 1, 1, 1, 1, 1, 1, 1, 1, 1, 1, 1, 1, 1, 1, 1, 1, 1, 1, 1, 1, 1, 1, 1, 1, 1, 1, 1, 1, 1, 1, 1, 1, 1, 1, 1, 1, 1, 1, 1, 1, 1, 1, 1, 1, 1, 1, 1, 1, 1, 1, 1, 1, 1, 1, 1, 1, 1, 1, 1, 1, 1, 1, 1, 1, 1, 1, 1, 1, 1, 1, 1, 1, 1, 1, 1, 1, 1, 1, 1, 1, 1, 1, 1, 1, 1, 1, 1, 1, 1, 1, 1, 1, 1, 1, 1, 1, 1, 1, 1, 1, 1, 1, 1, 1, 1, 1, 1, 1, 1, 1, 1, 1, 1, 1, 1, 1, 1, 1, 1, 1, 1, 1, 1, 0])
me_cube_041.materials.append(mat_material)
me_cube_041.materials.append(mat_material_003)
me_cube_041.use_remesh_preserve_volume = False
me_cube_041.use_remesh_preserve_attributes = False
me_cube_041.use_mirror_vertex_groups = False
me_cube_041.update()

# ---- objects
ob_lamp = bpy.data.objects.new('Lamp', light_lamp)
ob_camera = bpy.data.objects.new('Camera', cam_camera)
ob_cube_013 = bpy.data.objects.new('Cube.013', me_cube_041)

# ---- transforms, parenting, visibility, modifiers, constraints
ob_lamp.location = (4.076, 1.005, 5.904)
ob_lamp.rotation_euler = (0.6503, 0.05522, 1.866)
ob_lamp.lock_rotations_4d = False
ob_lamp.empty_display_type = 'ARROWS'
ob_lamp.color = (0.0, 0.0, 0.0, 0.0)
ob_lamp.lineart.crease_threshold = 0.0
ob_camera.location = (7.481, -6.508, 5.344)
ob_camera.rotation_euler = (1.109, 0.01082, 0.8149)
ob_camera.lock_rotations_4d = False
ob_camera.empty_display_type = 'ARROWS'
ob_camera.color = (0.0, 0.0, 0.0, 0.0)
ob_camera.display_type = 'WIRE'
ob_camera.lineart.crease_threshold = 0.0
ob_cube_013.location = (0.3927, 0.03743, 5.129)
ob_cube_013.rotation_euler = (0.06012, 1.152, 3.188)
ob_cube_013.scale = (0.6553, 0.6458, 0.2744)
ob_cube_013.lineart.crease_threshold = 0.0

# ---- collection membership
col_collection_1.objects.link(ob_lamp)
col_collection_1.objects.link(ob_camera)
col_collection_1.objects.link(ob_cube_013)

# ---- scene / render settings (as saved in the file)
scene.camera = ob_camera
scene.frame_start = 1; scene.frame_end = 250; scene.frame_set(1)
scene.render.engine = 'BLENDER_EEVEE_NEXT'
scene.render.resolution_percentage = 50
scene.render.dither_intensity = 0.0
scene.cycles.use_denoising = False
scene.cycles.samples = 128
scene.cycles.sampling_pattern = 'TABULATED_SOBOL'
scene.cycles.light_sampling_threshold = 0.0
scene.cycles.use_adaptive_sampling = False
scene.cycles.use_light_tree = False
scene.cycles.blur_glossy = 0.0
scene.cycles.sample_clamp_indirect = 0.0
scene.view_settings.view_transform = 'Standard'
bpy.context.view_layer.update()

